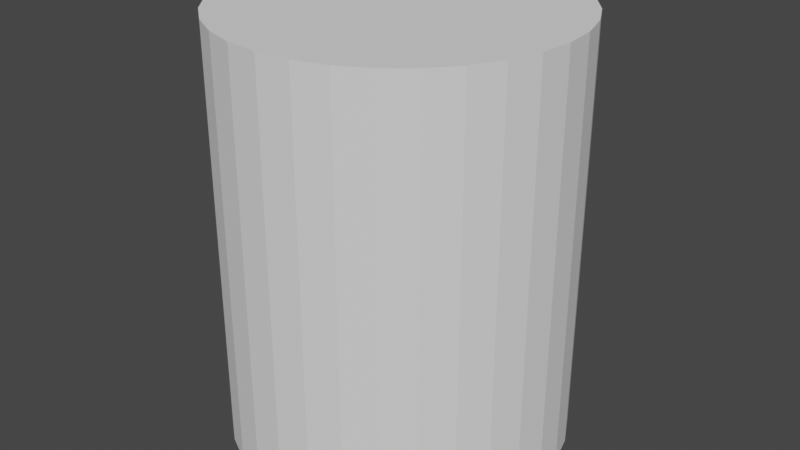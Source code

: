 # Source: Can.blend  (saved by Blender 2.82.7; exported with 4.5.12 LTS)
import bpy
from mathutils import Matrix  # noqa: F401  (used for matrix-valued properties, if any)

bpy.ops.wm.read_factory_settings(use_empty=True)
scene = bpy.context.scene
scene.name = 'Scene'

# ---- collections
col_collection = bpy.data.collections.new('Collection'); scene.collection.children.link(col_collection)

# ---- world
world_world = bpy.data.worlds.new('World'); scene.world = world_world
world_world.use_nodes = True; world_world.node_tree.nodes.clear()
_N = world_world.node_tree.nodes; _L = world_world.node_tree.links
n0 = _N.new('ShaderNodeOutputWorld'); n0.name = 'World Output'; n0.location = (300, 300)
n1 = _N.new('ShaderNodeBackground'); n1.name = 'Background'; n1.location = (10, 300)
n1.inputs[0].default_value = (0.05088, 0.05088, 0.05088, 1.0)
_L.new(n1.outputs[0], n0.inputs[0])
n0.is_active_output = True
world_world.color = (0.05088, 0.05088, 0.05088)
world_world.use_sun_shadow = False
world_world.sun_shadow_jitter_overblur = 0.0

# ---- meshes
me_cylinder_001 = bpy.data.meshes.new('Cylinder.001')
me_cylinder_001.from_pydata([(0.0, 1.0, -1.0), (0.0, 1.0, 1.0), (0.1951, 0.9808, -1.0), (0.1951, 0.9808, 1.0), (0.3827, 0.9239, -1.0), (0.3827, 0.9239, 1.0), (0.5556, 0.8315, -1.0), (0.5556, 0.8315, 1.0), (0.7071, 0.7071, -1.0), (0.7071, 0.7071, 1.0), (0.8315, 0.5556, -1.0), (0.8315, 0.5556, 1.0), (0.9239, 0.3827, -1.0), (0.9239, 0.3827, 1.0), (0.9808, 0.1951, -1.0), (0.9808, 0.1951, 1.0), (1.0, 7.55e-08, -1.0), (1.0, 7.55e-08, 1.0), (0.9808, -0.1951, -1.0), (0.9808, -0.1951, 1.0), (0.9239, -0.3827, -1.0), (0.9239, -0.3827, 1.0), (0.8315, -0.5556, -1.0), (0.8315, -0.5556, 1.0), (0.7071, -0.7071, -1.0), (0.7071, -0.7071, 1.0), (0.5556, -0.8315, -1.0), (0.5556, -0.8315, 1.0), (0.3827, -0.9239, -1.0), (0.3827, -0.9239, 1.0), (0.1951, -0.9808, -1.0), (0.1951, -0.9808, 1.0), (-3.258e-07, -1.0, -1.0), (-3.258e-07, -1.0, 1.0), (-0.1951, -0.9808, -1.0), (-0.1951, -0.9808, 1.0), (-0.3827, -0.9239, -1.0), (-0.3827, -0.9239, 1.0), (-0.5556, -0.8315, -1.0), (-0.5556, -0.8315, 1.0), (-0.7071, -0.7071, -1.0), (-0.7071, -0.7071, 1.0), (-0.8315, -0.5556, -1.0), (-0.8315, -0.5556, 1.0), (-0.9239, -0.3827, -1.0), (-0.9239, -0.3827, 1.0), (-0.9808, -0.1951, -1.0), (-0.9808, -0.1951, 1.0), (-1.0, 9.656e-07, -1.0), (-1.0, 9.656e-07, 1.0), (-0.9808, 0.1951, -1.0), (-0.9808, 0.1951, 1.0), (-0.9239, 0.3827, -1.0), (-0.9239, 0.3827, 1.0), (-0.8315, 0.5556, -1.0), (-0.8315, 0.5556, 1.0), (-0.7071, 0.7071, -1.0), (-0.7071, 0.7071, 1.0), (-0.5556, 0.8315, -1.0), (-0.5556, 0.8315, 1.0), (-0.3827, 0.9239, -1.0), (-0.3827, 0.9239, 1.0), (-0.1951, 0.9808, -1.0), (-0.1951, 0.9808, 1.0)], [], [(0, 1, 3, 2), (2, 3, 5, 4), (4, 5, 7, 6), (6, 7, 9, 8), (8, 9, 11, 10), (10, 11, 13, 12), (12, 13, 15, 14), (14, 15, 17, 16), (16, 17, 19, 18), (18, 19, 21, 20), (20, 21, 23, 22), (22, 23, 25, 24), (24, 25, 27, 26), (26, 27, 29, 28), (28, 29, 31, 30), (30, 31, 33, 32), (32, 33, 35, 34), (34, 35, 37, 36), (36, 37, 39, 38), (38, 39, 41, 40), (40, 41, 43, 42), (42, 43, 45, 44), (44, 45, 47, 46), (46, 47, 49, 48), (48, 49, 51, 50), (50, 51, 53, 52), (52, 53, 55, 54), (54, 55, 57, 56), (56, 57, 59, 58), (58, 59, 61, 60), (3, 1, 63, 61, 59, 57, 55, 53, 51, 49, 47, 45, 43, 41, 39, 37, 35, 33, 31, 29, 27, 25, 23, 21, 19, 17, 15, 13, 11, 9, 7, 5), (60, 61, 63, 62), (62, 63, 1, 0), (0, 2, 4, 6, 8, 10, 12, 14, 16, 18, 20, 22, 24, 26, 28, 30, 32, 34, 36, 38, 40, 42, 44, 46, 48, 50, 52, 54, 56, 58, 60, 62)])
_uv = me_cylinder_001.uv_layers.new(name='UVMap')
_uv.uv.foreach_set('vector', [1.0, 0.5, 1.0, 1.0, 0.9688, 1.0, 0.9688, 0.5, 0.9688, 0.5, 0.9688, 1.0, 0.9375, 1.0, 0.9375, 0.5, 0.9375, 0.5, 0.9375, 1.0, 0.9062, 1.0, 0.9062, 0.5, 0.9062, 0.5, 0.9062, 1.0, 0.875, 1.0, 0.875, 0.5, 0.875, 0.5, 0.875, 1.0, 0.8438, 1.0, 0.8438, 0.5, 0.8438, 0.5, 0.8438, 1.0, 0.8125, 1.0, 0.8125, 0.5, 0.8125, 0.5, 0.8125, 1.0, 0.7812, 1.0, 0.7812, 0.5, 0.7812, 0.5, 0.7812, 1.0, 0.75, 1.0, 0.75, 0.5, 0.75, 0.5, 0.75, 1.0, 0.7188, 1.0, 0.7188, 0.5, 0.7188, 0.5, 0.7188, 1.0, 0.6875, 1.0, 0.6875, 0.5, 0.6875, 0.5, 0.6875, 1.0, 0.6562, 1.0, 0.6562, 0.5, 0.6562, 0.5, 0.6562, 1.0, 0.625, 1.0, 0.625, 0.5, 0.625, 0.5, 0.625, 1.0, 0.5938, 1.0, 0.5938, 0.5, 0.5938, 0.5, 0.5938, 1.0, 0.5625, 1.0, 0.5625, 0.5, 0.5625, 0.5, 0.5625, 1.0, 0.5312, 1.0, 0.5312, 0.5, 0.5312, 0.5, 0.5312, 1.0, 0.5, 1.0, 0.5, 0.5, 0.5, 0.5, 0.5, 1.0, 0.4688, 1.0, 0.4688, 0.5, 0.4688, 0.5, 0.4688, 1.0, 0.4375, 1.0, 0.4375, 0.5, 0.4375, 0.5, 0.4375, 1.0, 0.4062, 1.0, 0.4062, 0.5, 0.4062, 0.5, 0.4062, 1.0, 0.375, 1.0, 0.375, 0.5, 0.375, 0.5, 0.375, 1.0, 0.3438, 1.0, 0.3438, 0.5, 0.3438, 0.5, 0.3438, 1.0, 0.3125, 1.0, 0.3125, 0.5, 0.3125, 0.5, 0.3125, 1.0, 0.2812, 1.0, 0.2812, 0.5, 0.2812, 0.5, 0.2812, 1.0, 0.25, 1.0, 0.25, 0.5, 0.25, 0.5, 0.25, 1.0, 0.2188, 1.0, 0.2188, 0.5, 0.2188, 0.5, 0.2188, 1.0, 0.1875, 1.0, 0.1875, 0.5, 0.1875, 0.5, 0.1875, 1.0, 0.1562, 1.0, 0.1562, 0.5, 0.1562, 0.5, 0.1562, 1.0, 0.125, 1.0, 0.125, 0.5, 0.125, 0.5, 0.125, 1.0, 0.09375, 1.0, 0.09375, 0.5, 0.09375, 0.5, 0.09375, 1.0, 0.0625, 1.0, 0.0625, 0.5, 0.2968, 0.4854, 0.25, 0.49, 0.2032, 0.4854, 0.1582, 0.4717, 0.1167, 0.4496, 0.08029, 0.4197, 0.05045, 0.3833, 0.02827, 0.3418, 0.01461, 0.2968, 0.01, 0.25, 0.01461, 0.2032, 0.02827, 0.1582, 0.05045, 0.1167, 0.08029, 0.08029, 0.1167, 0.05045, 0.1582, 0.02827, 0.2032, 0.01461, 0.25, 0.01, 0.2968, 0.01461, 0.3418, 0.02827, 0.3833, 0.05045, 0.4197, 0.08029, 0.4496, 0.1167, 0.4717, 0.1582, 0.4854, 0.2032, 0.49, 0.25, 0.4854, 0.2968, 0.4717, 0.3418, 0.4496, 0.3833, 0.4197, 0.4197, 0.3833, 0.4496, 0.3418, 0.4717, 0.0625, 0.5, 0.0625, 1.0, 0.03125, 1.0, 0.03125, 0.5, 0.03125, 0.5, 0.03125, 1.0, 0.0, 1.0, 0.0, 0.5, 0.75, 0.49, 0.7968, 0.4854, 0.8418, 0.4717, 0.8833, 0.4496, 0.9197, 0.4197, 0.9496, 0.3833, 0.9717, 0.3418, 0.9854, 0.2968, 0.99, 0.25, 0.9854, 0.2032, 0.9717, 0.1582, 0.9496, 0.1167, 0.9197, 0.08029, 0.8833, 0.05045, 0.8418, 0.02827, 0.7968, 0.01461, 0.75, 0.01, 0.7032, 0.01461, 0.6582, 0.02827, 0.6167, 0.05045, 0.5803, 0.08029, 0.5504, 0.1167, 0.5283, 0.1582, 0.5146, 0.2032, 0.51, 0.25, 0.5146, 0.2968, 0.5283, 0.3418, 0.5504, 0.3833, 0.5803, 0.4197, 0.6167, 0.4496, 0.6582, 0.4717, 0.7032, 0.4854])
me_cylinder_001.use_remesh_fix_poles = True
me_cylinder_001.use_remesh_preserve_attributes = False
me_cylinder_001.use_mirror_vertex_groups = False
me_cylinder_001.update()

# ---- objects
ob_cylinder = bpy.data.objects.new('Cylinder', me_cylinder_001)

# ---- transforms, parenting, visibility, modifiers, constraints
ob_cylinder.location = (0.0, 0.0, 0.25)
ob_cylinder.scale = (0.25, 0.25, 0.3125)
ob_cylinder.lineart.crease_threshold = 0.0

# ---- collection membership
col_collection.objects.link(ob_cylinder)

# ---- scene / render settings (as saved in the file)
scene.frame_start = 1; scene.frame_end = 250; scene.frame_set(1)
scene.render.engine = 'BLENDER_EEVEE_NEXT'
scene.cycles.use_denoising = False
scene.cycles.samples = 128
scene.cycles.sampling_pattern = 'TABULATED_SOBOL'
scene.cycles.use_adaptive_sampling = False
scene.cycles.use_light_tree = False
scene.view_settings.view_transform = 'Filmic'
bpy.context.view_layer.update()

# ---- added for rendering (the .blend has no active camera and no usable light): camera, sun
cam_auto = bpy.data.cameras.new('AutoCamera')
cam_auto.lens = 50.0
cam_auto.sensor_width = 36.0
cam_auto.clip_end = 1000.0
ob_auto_camera = bpy.data.objects.new('AutoCamera', cam_auto)
scene.collection.objects.link(ob_auto_camera)
ob_auto_camera.location = (0.873162, -1.04779, 0.948529)
ob_auto_camera.rotation_euler = (1.09748, -7.21219e-08, 0.694738)
scene.camera = ob_auto_camera
light_auto_sun = bpy.data.lights.new('AutoSun', 'SUN')
light_auto_sun.energy = 3.0
light_auto_sun.angle = 0.0523599
ob_auto_sun = bpy.data.objects.new('AutoSun', light_auto_sun)
scene.collection.objects.link(ob_auto_sun)
ob_auto_sun.rotation_euler = (0.872665, 0.174533, 0.523599)
bpy.context.view_layer.update()
